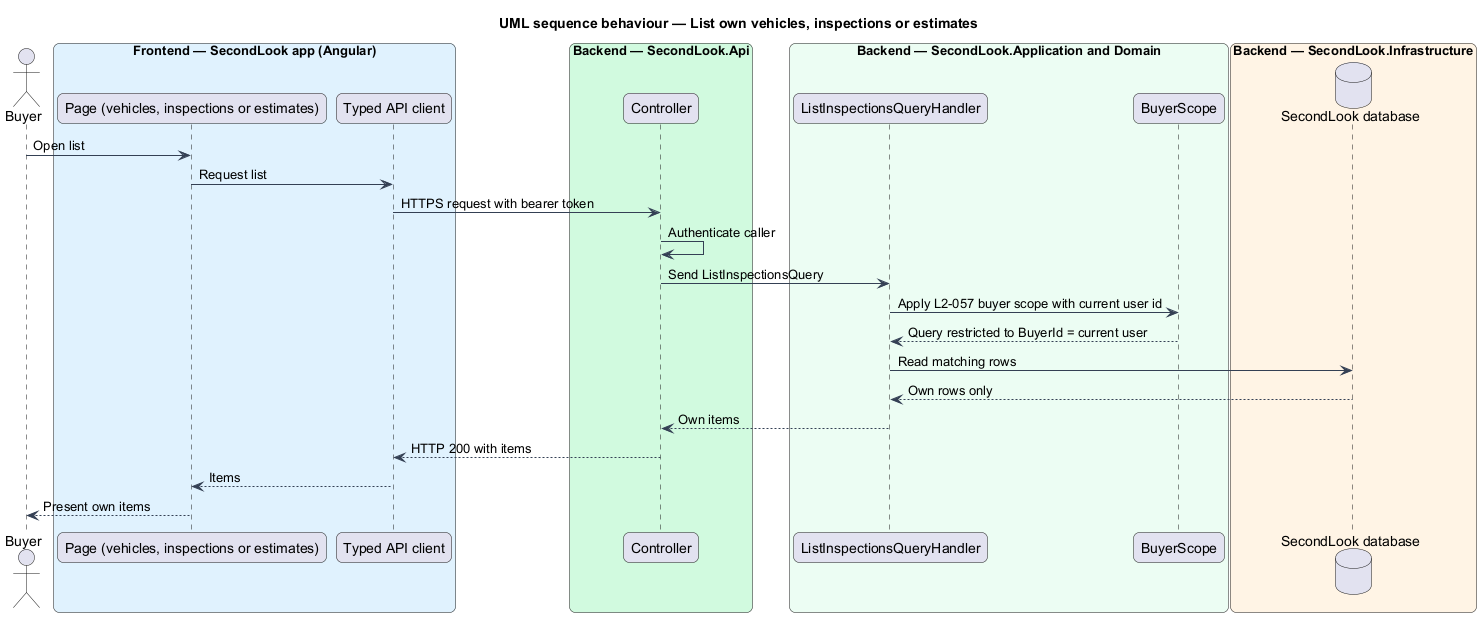

The diagram above was rendered by PlantUML. Its source (embedded in the PNG):
@startuml
title UML sequence behaviour — List own vehicles, inspections or estimates
skinparam backgroundColor #FFFFFF
skinparam shadowing false
skinparam roundcorner 12
skinparam defaultFontName Arial
skinparam ArrowColor #344054
skinparam rectangle {
  BorderColor #344054
  FontColor #101828
}
skinparam package {
  BorderColor #667085
  FontColor #101828
  BackgroundColor #F9FAFB
}
actor "Buyer" as actor
box "Frontend — SecondLook app (Angular)" #E0F2FE
  participant "Page (vehicles, inspections or estimates)" as page
  participant "Typed API client" as client
end box
box "Backend — SecondLook.Api" #D1FADF
  participant "Controller" as controller
end box
box "Backend — SecondLook.Application and Domain" #ECFDF3
  participant "ListInspectionsQueryHandler" as handler
  participant "BuyerScope" as scope
end box
box "Backend — SecondLook.Infrastructure" #FFF4E5
  database "SecondLook database" as db
end box
actor -> page : Open list
page -> client : Request list
client -> controller : HTTPS request with bearer token
controller -> controller : Authenticate caller
controller -> handler : Send ListInspectionsQuery
handler -> scope : Apply L2-057 buyer scope with current user id
scope --> handler : Query restricted to BuyerId = current user
handler -> db : Read matching rows
db --> handler : Own rows only
handler --> controller : Own items
controller --> client : HTTP 200 with items
client --> page : Items
page --> actor : Present own items
@enduml